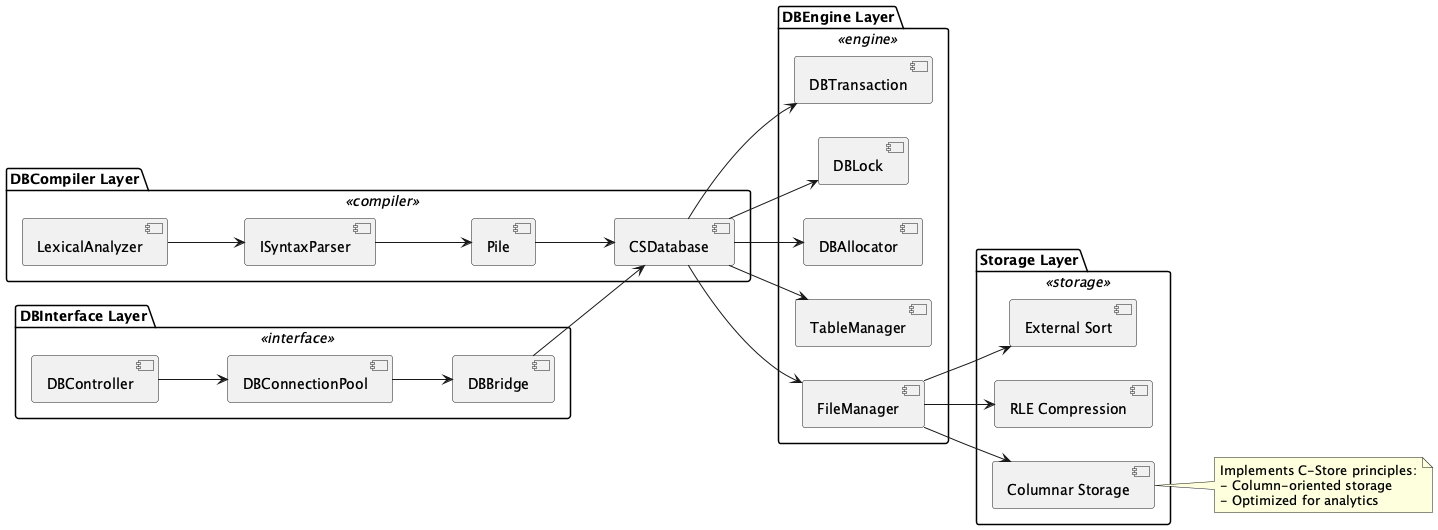

The diagram above was rendered by PlantUML. Its source (embedded in the PNG):
@startuml rinkako_CStoreDBMS
left to right direction
skinparam rectangle {
  BackgroundColor<<interface>> #d9e7fd
  BackgroundColor<<compiler>> #d8f5d3
  BackgroundColor<<engine>> #fff1c9
  BackgroundColor<<storage>> #fddddd
  Style roundrect
}

package "DBInterface Layer" <<interface>> {
  [DBController] as Controller
  [DBConnectionPool] as ConnectionPool
  [DBBridge] as Bridge
  Controller --> ConnectionPool
  ConnectionPool --> Bridge
}

package "DBCompiler Layer" <<compiler>> {
  [LexicalAnalyzer] as Lexer
  [ISyntaxParser] as Parser
  [Pile] as IntermediateCode
  [CSDatabase] as Engine
  Lexer --> Parser
  Parser --> IntermediateCode
  IntermediateCode --> Engine
  Bridge --> Engine
}

package "DBEngine Layer" <<engine>> {
  [FileManager] as FileMgr
  [TableManager] as TableMgr
  [DBAllocator] as Allocator
  [DBLock] as LockMgr
  [DBTransaction] as TransactionMgr
  Engine --> FileMgr
  Engine --> TableMgr
  Engine --> Allocator
  Engine --> LockMgr
  Engine --> TransactionMgr
}

package "Storage Layer" <<storage>> {
  [Columnar Storage] as ColumnStore
  [RLE Compression] as Compression
  [External Sort] as Sort
  FileMgr --> ColumnStore
  FileMgr --> Compression
  FileMgr --> Sort
}

note right of ColumnStore
  Implements C-Store principles:
  - Column-oriented storage
  - Optimized for analytics
end note
@enduml